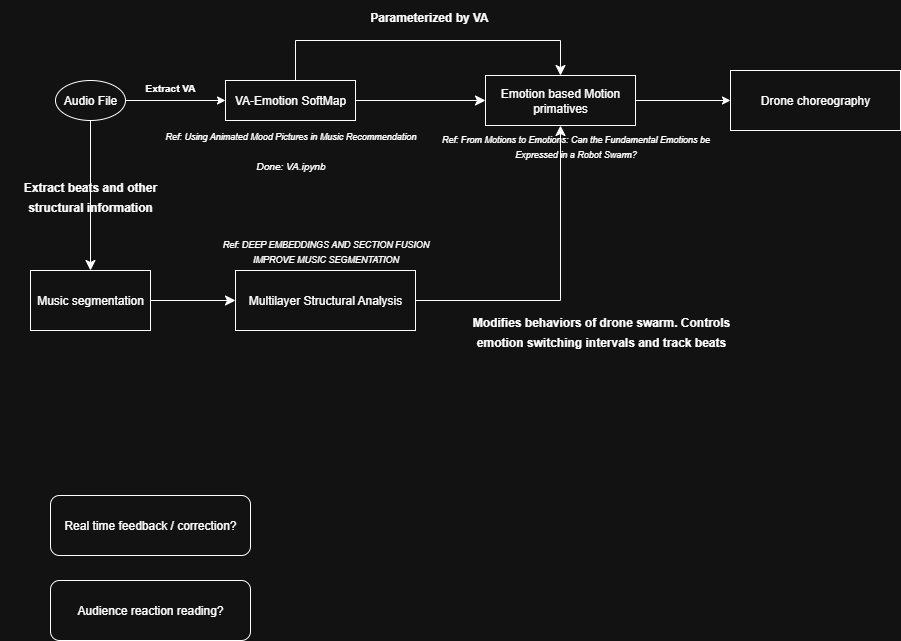

The diagram above was exported from draw.io. Its source (the exported page's mxGraphModel, read from the mxfile embedded in the PNG):
<mxGraphModel dx="1281" dy="670" grid="1" gridSize="10" guides="1" tooltips="1" connect="1" arrows="1" fold="1" page="1" pageScale="1" pageWidth="827" pageHeight="1169" math="0" shadow="0">
  <root>
    <mxCell id="0" />
    <mxCell id="1" parent="0" />
    <mxCell id="Qf9ACKTT7rvjyFM2z-ca-5" style="edgeStyle=none;curved=1;rounded=0;orthogonalLoop=1;jettySize=auto;html=1;entryX=0;entryY=0.5;entryDx=0;entryDy=0;fontSize=12;startSize=8;endSize=8;" parent="1" source="PfWwMRziWN0PdvLqS_Rq-1" target="PfWwMRziWN0PdvLqS_Rq-3" edge="1">
      <mxGeometry relative="1" as="geometry" />
    </mxCell>
    <mxCell id="Qf9ACKTT7rvjyFM2z-ca-12" style="edgeStyle=orthogonalEdgeStyle;rounded=0;orthogonalLoop=1;jettySize=auto;html=1;entryX=0.5;entryY=0;entryDx=0;entryDy=0;fontSize=12;startSize=8;endSize=8;" parent="1" source="PfWwMRziWN0PdvLqS_Rq-1" target="PfWwMRziWN0PdvLqS_Rq-3" edge="1">
      <mxGeometry relative="1" as="geometry">
        <Array as="points">
          <mxPoint x="295" y="100" />
          <mxPoint x="560" y="100" />
        </Array>
      </mxGeometry>
    </mxCell>
    <mxCell id="PfWwMRziWN0PdvLqS_Rq-1" value="VA-Emotion SoftMap" style="rounded=0;whiteSpace=wrap;html=1;" parent="1" vertex="1">
      <mxGeometry x="225" y="140" width="130" height="40" as="geometry" />
    </mxCell>
    <mxCell id="FJPdbySxd0hEyQ0QLZRm-3" style="edgeStyle=orthogonalEdgeStyle;rounded=0;orthogonalLoop=1;jettySize=auto;html=1;entryX=0;entryY=0.5;entryDx=0;entryDy=0;" parent="1" source="PfWwMRziWN0PdvLqS_Rq-3" target="FJPdbySxd0hEyQ0QLZRm-1" edge="1">
      <mxGeometry relative="1" as="geometry" />
    </mxCell>
    <mxCell id="PfWwMRziWN0PdvLqS_Rq-3" value="Emotion based Motion primatives" style="rounded=0;whiteSpace=wrap;html=1;" parent="1" vertex="1">
      <mxGeometry x="485" y="135" width="150" height="50" as="geometry" />
    </mxCell>
    <mxCell id="PfWwMRziWN0PdvLqS_Rq-6" style="edgeStyle=orthogonalEdgeStyle;rounded=0;orthogonalLoop=1;jettySize=auto;html=1;entryX=0;entryY=0.5;entryDx=0;entryDy=0;" parent="1" source="PfWwMRziWN0PdvLqS_Rq-5" target="PfWwMRziWN0PdvLqS_Rq-1" edge="1">
      <mxGeometry relative="1" as="geometry" />
    </mxCell>
    <mxCell id="Qf9ACKTT7rvjyFM2z-ca-3" value="" style="edgeStyle=none;curved=1;rounded=0;orthogonalLoop=1;jettySize=auto;html=1;fontSize=12;startSize=8;endSize=8;" parent="1" source="PfWwMRziWN0PdvLqS_Rq-5" target="Qf9ACKTT7rvjyFM2z-ca-2" edge="1">
      <mxGeometry relative="1" as="geometry" />
    </mxCell>
    <mxCell id="PfWwMRziWN0PdvLqS_Rq-5" value="Audio File" style="ellipse;whiteSpace=wrap;html=1;" parent="1" vertex="1">
      <mxGeometry x="55" y="140" width="70" height="40" as="geometry" />
    </mxCell>
    <mxCell id="Qf9ACKTT7rvjyFM2z-ca-8" value="" style="edgeStyle=none;curved=1;rounded=0;orthogonalLoop=1;jettySize=auto;html=1;fontSize=12;startSize=8;endSize=8;" parent="1" source="Qf9ACKTT7rvjyFM2z-ca-2" target="Qf9ACKTT7rvjyFM2z-ca-7" edge="1">
      <mxGeometry relative="1" as="geometry" />
    </mxCell>
    <mxCell id="Qf9ACKTT7rvjyFM2z-ca-2" value="Music segmentation" style="whiteSpace=wrap;html=1;" parent="1" vertex="1">
      <mxGeometry x="30" y="330" width="120" height="60" as="geometry" />
    </mxCell>
    <mxCell id="Qf9ACKTT7rvjyFM2z-ca-4" value="&lt;b&gt;&lt;font style=&quot;font-size: 10px;&quot;&gt;Extract VA&lt;/font&gt;&lt;/b&gt;" style="text;strokeColor=none;fillColor=none;html=1;align=center;verticalAlign=middle;whiteSpace=wrap;rounded=0;fontSize=16;" parent="1" vertex="1">
      <mxGeometry x="105" y="130" width="130" height="30" as="geometry" />
    </mxCell>
    <mxCell id="Qf9ACKTT7rvjyFM2z-ca-6" value="&lt;font style=&quot;font-size: 12px;&quot;&gt;&lt;b&gt;Extract beats and other structural information&lt;/b&gt;&lt;/font&gt;" style="text;strokeColor=none;fillColor=none;html=1;align=center;verticalAlign=middle;whiteSpace=wrap;rounded=0;fontSize=16;" parent="1" vertex="1">
      <mxGeometry y="240" width="180" height="30" as="geometry" />
    </mxCell>
    <mxCell id="Qf9ACKTT7rvjyFM2z-ca-20" style="edgeStyle=orthogonalEdgeStyle;rounded=0;orthogonalLoop=1;jettySize=auto;html=1;fontSize=12;startSize=8;endSize=8;entryX=0.5;entryY=1;entryDx=0;entryDy=0;" parent="1" source="Qf9ACKTT7rvjyFM2z-ca-7" target="PfWwMRziWN0PdvLqS_Rq-3" edge="1">
      <mxGeometry relative="1" as="geometry">
        <mxPoint x="475" y="360" as="targetPoint" />
        <Array as="points">
          <mxPoint x="560" y="360" />
        </Array>
      </mxGeometry>
    </mxCell>
    <mxCell id="Qf9ACKTT7rvjyFM2z-ca-7" value="Multilayer Structural Analysis" style="whiteSpace=wrap;html=1;" parent="1" vertex="1">
      <mxGeometry x="235" y="330" width="180" height="60" as="geometry" />
    </mxCell>
    <mxCell id="Qf9ACKTT7rvjyFM2z-ca-9" value="&lt;font style=&quot;font-size: 12px;&quot;&gt;&lt;b&gt;Modifies behaviors of drone swarm. Controls emotion switching intervals and track beats&lt;/b&gt;&lt;/font&gt;" style="text;strokeColor=none;fillColor=none;html=1;align=center;verticalAlign=middle;whiteSpace=wrap;rounded=0;fontSize=16;" parent="1" vertex="1">
      <mxGeometry x="462" y="340" width="278" height="100" as="geometry" />
    </mxCell>
    <mxCell id="Qf9ACKTT7rvjyFM2z-ca-13" value="&lt;font style=&quot;font-size: 12px;&quot;&gt;&lt;b&gt;Parameterized by VA&lt;/b&gt;&lt;/font&gt;" style="text;strokeColor=none;fillColor=none;html=1;align=center;verticalAlign=middle;whiteSpace=wrap;rounded=0;fontSize=16;" parent="1" vertex="1">
      <mxGeometry x="349" y="60" width="160" height="30" as="geometry" />
    </mxCell>
    <mxCell id="Qf9ACKTT7rvjyFM2z-ca-24" value="Real time feedback / correction?" style="rounded=1;whiteSpace=wrap;html=1;" parent="1" vertex="1">
      <mxGeometry x="50" y="555" width="200" height="60" as="geometry" />
    </mxCell>
    <mxCell id="Qf9ACKTT7rvjyFM2z-ca-25" value="Audience reaction reading?" style="rounded=1;whiteSpace=wrap;html=1;" parent="1" vertex="1">
      <mxGeometry x="50" y="640" width="200" height="60" as="geometry" />
    </mxCell>
    <mxCell id="FJPdbySxd0hEyQ0QLZRm-1" value="Drone choreography" style="rounded=0;whiteSpace=wrap;html=1;" parent="1" vertex="1">
      <mxGeometry x="730" y="130" width="170" height="60" as="geometry" />
    </mxCell>
    <mxCell id="FJPdbySxd0hEyQ0QLZRm-4" value="&lt;div&gt;&lt;font style=&quot;font-size: 9px;&quot;&gt;&lt;i&gt;Ref: From Motions to Emotions: Can the Fundamental Emotions be&lt;/i&gt;&lt;/font&gt;&lt;/div&gt;&lt;div&gt;&lt;font style=&quot;font-size: 9px;&quot;&gt;&lt;i&gt;Expressed in a Robot Swarm?&lt;/i&gt;&lt;/font&gt;&lt;/div&gt;" style="text;html=1;align=center;verticalAlign=middle;resizable=0;points=[];autosize=1;strokeColor=none;fillColor=none;" parent="1" vertex="1">
      <mxGeometry x="430" y="185" width="290" height="40" as="geometry" />
    </mxCell>
    <mxCell id="FJPdbySxd0hEyQ0QLZRm-5" value="&lt;div&gt;&lt;font style=&quot;font-size: 9px;&quot;&gt;&lt;i&gt;Ref: DEEP EMBEDDINGS AND SECTION FUSION&lt;/i&gt;&lt;/font&gt;&lt;/div&gt;&lt;div&gt;&lt;font style=&quot;font-size: 9px;&quot;&gt;&lt;i&gt;IMPROVE MUSIC SEGMENTATION&lt;/i&gt;&lt;/font&gt;&lt;/div&gt;" style="text;html=1;align=center;verticalAlign=middle;resizable=0;points=[];autosize=1;strokeColor=none;fillColor=none;" parent="1" vertex="1">
      <mxGeometry x="210" y="290" width="230" height="40" as="geometry" />
    </mxCell>
    <mxCell id="FJPdbySxd0hEyQ0QLZRm-6" value="&lt;i style=&quot;&quot;&gt;&lt;font style=&quot;font-size: 9px;&quot;&gt;Ref: Using Animated Mood Pictures in Music Recommendation&lt;/font&gt;&lt;/i&gt;" style="text;html=1;align=center;verticalAlign=middle;resizable=0;points=[];autosize=1;strokeColor=none;fillColor=none;" parent="1" vertex="1">
      <mxGeometry x="155" y="180" width="270" height="30" as="geometry" />
    </mxCell>
    <mxCell id="FJPdbySxd0hEyQ0QLZRm-7" value="&lt;font size=&quot;1&quot;&gt;&lt;i&gt;Done: VA.ipynb&lt;/i&gt;&lt;/font&gt;" style="text;html=1;align=center;verticalAlign=middle;resizable=0;points=[];autosize=1;strokeColor=none;fillColor=none;" parent="1" vertex="1">
      <mxGeometry x="245" y="210" width="90" height="30" as="geometry" />
    </mxCell>
  </root>
</mxGraphModel>